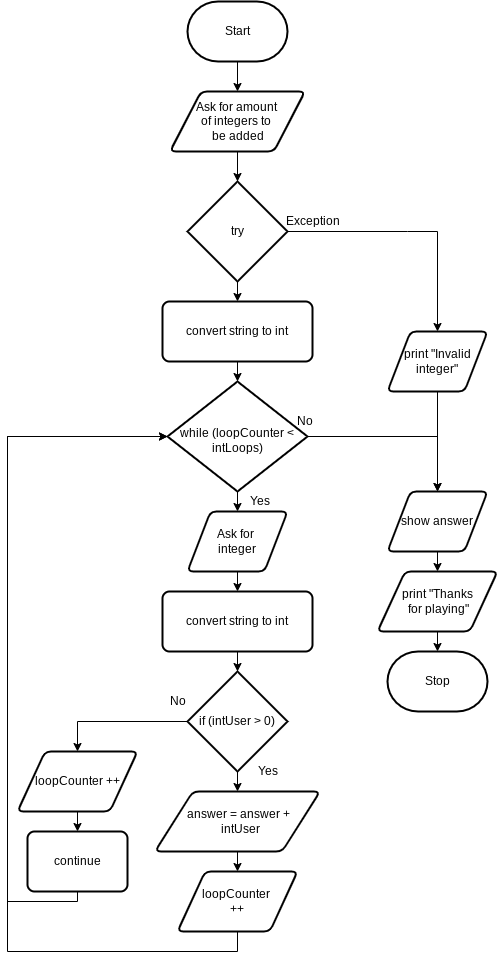

The diagram above was exported from draw.io. Its source (the exported page's mxGraphModel, read from the mxfile embedded in the PNG):
<mxGraphModel dx="650" dy="318" grid="1" gridSize="10" guides="1" tooltips="1" connect="1" arrows="1" fold="1" page="1" pageScale="1" pageWidth="850" pageHeight="1100" math="0" shadow="0">
  <root>
    <mxCell id="0" />
    <mxCell id="1" parent="0" />
    <mxCell id="81" style="edgeStyle=none;html=1;entryX=0.5;entryY=0;entryDx=0;entryDy=0;" parent="1" source="82" target="85" edge="1">
      <mxGeometry relative="1" as="geometry" />
    </mxCell>
    <mxCell id="82" value="Start" style="strokeWidth=2;html=1;shape=mxgraph.flowchart.terminator;whiteSpace=wrap;" parent="1" vertex="1">
      <mxGeometry x="370" y="50" width="100" height="60" as="geometry" />
    </mxCell>
    <mxCell id="83" value="Stop" style="strokeWidth=2;html=1;shape=mxgraph.flowchart.terminator;whiteSpace=wrap;" parent="1" vertex="1">
      <mxGeometry x="570" y="700" width="100" height="60" as="geometry" />
    </mxCell>
    <mxCell id="96" style="edgeStyle=none;html=1;entryX=0.5;entryY=0;entryDx=0;entryDy=0;entryPerimeter=0;" parent="1" source="85" target="95" edge="1">
      <mxGeometry relative="1" as="geometry" />
    </mxCell>
    <mxCell id="85" value="Ask for amount &lt;br&gt;of&amp;nbsp;integers to &lt;br&gt;be added" style="shape=parallelogram;html=1;strokeWidth=2;perimeter=parallelogramPerimeter;whiteSpace=wrap;rounded=1;arcSize=12;size=0.23;" parent="1" vertex="1">
      <mxGeometry x="352.5" y="140" width="135" height="60" as="geometry" />
    </mxCell>
    <mxCell id="98" style="edgeStyle=none;html=1;entryX=0.5;entryY=0;entryDx=0;entryDy=0;" parent="1" source="95" target="97" edge="1">
      <mxGeometry relative="1" as="geometry" />
    </mxCell>
    <mxCell id="99" style="edgeStyle=none;html=1;rounded=0;entryX=0.5;entryY=0;entryDx=0;entryDy=0;" parent="1" source="95" target="101" edge="1">
      <mxGeometry relative="1" as="geometry">
        <mxPoint x="700" y="340" as="targetPoint" />
        <Array as="points">
          <mxPoint x="590" y="280" />
          <mxPoint x="620" y="280" />
        </Array>
      </mxGeometry>
    </mxCell>
    <mxCell id="95" value="try" style="strokeWidth=2;html=1;shape=mxgraph.flowchart.decision;whiteSpace=wrap;" parent="1" vertex="1">
      <mxGeometry x="370" y="230" width="100" height="100" as="geometry" />
    </mxCell>
    <mxCell id="173" style="edgeStyle=none;html=1;entryX=0.5;entryY=0;entryDx=0;entryDy=0;entryPerimeter=0;" parent="1" source="97" target="159" edge="1">
      <mxGeometry relative="1" as="geometry" />
    </mxCell>
    <mxCell id="97" value="convert string to int" style="rounded=1;whiteSpace=wrap;html=1;absoluteArcSize=1;arcSize=14;strokeWidth=2;" parent="1" vertex="1">
      <mxGeometry x="345" y="350" width="150" height="60" as="geometry" />
    </mxCell>
    <mxCell id="100" value="Exception" style="text;html=1;align=center;verticalAlign=middle;resizable=0;points=[];autosize=1;strokeColor=none;fillColor=none;" parent="1" vertex="1">
      <mxGeometry x="460" y="260" width="70" height="20" as="geometry" />
    </mxCell>
    <mxCell id="203" style="edgeStyle=orthogonalEdgeStyle;rounded=0;html=1;entryX=0.5;entryY=0;entryDx=0;entryDy=0;" edge="1" parent="1" source="101" target="200">
      <mxGeometry relative="1" as="geometry" />
    </mxCell>
    <mxCell id="101" value="print &quot;Invalid integer&quot;" style="shape=parallelogram;html=1;strokeWidth=2;perimeter=parallelogramPerimeter;whiteSpace=wrap;rounded=1;arcSize=12;size=0.23;" parent="1" vertex="1">
      <mxGeometry x="570" y="380" width="100" height="60" as="geometry" />
    </mxCell>
    <mxCell id="111" style="edgeStyle=orthogonalEdgeStyle;rounded=0;html=1;" parent="1" source="109" target="83" edge="1">
      <mxGeometry relative="1" as="geometry" />
    </mxCell>
    <mxCell id="109" value="print &quot;Thanks&lt;br&gt;&amp;nbsp;for playing&quot;" style="shape=parallelogram;html=1;strokeWidth=2;perimeter=parallelogramPerimeter;whiteSpace=wrap;rounded=1;arcSize=12;size=0.23;" parent="1" vertex="1">
      <mxGeometry x="560" y="620" width="120" height="60" as="geometry" />
    </mxCell>
    <mxCell id="126" value="Yes" style="text;html=1;align=center;verticalAlign=middle;resizable=0;points=[];autosize=1;strokeColor=none;fillColor=none;" parent="1" vertex="1">
      <mxGeometry x="422" y="540" width="40" height="20" as="geometry" />
    </mxCell>
    <mxCell id="127" value="No" style="text;html=1;align=center;verticalAlign=middle;resizable=0;points=[];autosize=1;strokeColor=none;fillColor=none;" parent="1" vertex="1">
      <mxGeometry x="472" y="460" width="30" height="20" as="geometry" />
    </mxCell>
    <mxCell id="179" style="edgeStyle=none;html=1;entryX=0.5;entryY=0;entryDx=0;entryDy=0;" parent="1" source="159" target="178" edge="1">
      <mxGeometry relative="1" as="geometry" />
    </mxCell>
    <mxCell id="202" style="edgeStyle=orthogonalEdgeStyle;rounded=0;html=1;entryX=0.5;entryY=0;entryDx=0;entryDy=0;" edge="1" parent="1" source="159" target="200">
      <mxGeometry relative="1" as="geometry" />
    </mxCell>
    <mxCell id="159" value="while (loopCounter &amp;lt; intLoops)" style="strokeWidth=2;html=1;shape=mxgraph.flowchart.decision;whiteSpace=wrap;spacingBottom=-8;" parent="1" vertex="1">
      <mxGeometry x="350" y="430" width="140" height="110" as="geometry" />
    </mxCell>
    <mxCell id="188" style="edgeStyle=none;html=1;" edge="1" parent="1" source="161" target="189">
      <mxGeometry relative="1" as="geometry">
        <mxPoint x="420" y="930" as="targetPoint" />
      </mxGeometry>
    </mxCell>
    <mxCell id="161" value="answer = answer +&lt;br&gt;&amp;nbsp;intUser" style="shape=parallelogram;html=1;strokeWidth=2;perimeter=parallelogramPerimeter;whiteSpace=wrap;rounded=1;arcSize=12;size=0.23;spacingLeft=2;" parent="1" vertex="1">
      <mxGeometry x="337.5" y="840" width="165" height="60" as="geometry" />
    </mxCell>
    <mxCell id="181" style="edgeStyle=none;html=1;entryX=0.5;entryY=0;entryDx=0;entryDy=0;" parent="1" source="178" target="180" edge="1">
      <mxGeometry relative="1" as="geometry" />
    </mxCell>
    <mxCell id="178" value="Ask for &lt;br&gt;integer" style="shape=parallelogram;html=1;strokeWidth=2;perimeter=parallelogramPerimeter;whiteSpace=wrap;rounded=1;arcSize=12;size=0.23;" parent="1" vertex="1">
      <mxGeometry x="370" y="560" width="100" height="60" as="geometry" />
    </mxCell>
    <mxCell id="183" style="edgeStyle=none;html=1;" parent="1" source="180" target="182" edge="1">
      <mxGeometry relative="1" as="geometry" />
    </mxCell>
    <mxCell id="180" value="convert string to int" style="rounded=1;whiteSpace=wrap;html=1;absoluteArcSize=1;arcSize=14;strokeWidth=2;" parent="1" vertex="1">
      <mxGeometry x="345" y="640" width="150" height="60" as="geometry" />
    </mxCell>
    <mxCell id="184" style="edgeStyle=none;html=1;entryX=0.5;entryY=0;entryDx=0;entryDy=0;" parent="1" source="182" target="161" edge="1">
      <mxGeometry relative="1" as="geometry" />
    </mxCell>
    <mxCell id="185" style="edgeStyle=orthogonalEdgeStyle;html=1;rounded=0;entryX=0.5;entryY=0;entryDx=0;entryDy=0;" parent="1" source="182" edge="1" target="193">
      <mxGeometry relative="1" as="geometry">
        <mxPoint x="260" y="830" as="targetPoint" />
        <Array as="points">
          <mxPoint x="260" y="770" />
        </Array>
      </mxGeometry>
    </mxCell>
    <mxCell id="182" value="if (intUser &amp;gt; 0)" style="strokeWidth=2;html=1;shape=mxgraph.flowchart.decision;whiteSpace=wrap;" parent="1" vertex="1">
      <mxGeometry x="370" y="720" width="100" height="100" as="geometry" />
    </mxCell>
    <mxCell id="186" value="Yes" style="text;html=1;align=center;verticalAlign=middle;resizable=0;points=[];autosize=1;strokeColor=none;fillColor=none;" parent="1" vertex="1">
      <mxGeometry x="430" y="810" width="40" height="20" as="geometry" />
    </mxCell>
    <mxCell id="187" value="No" style="text;html=1;align=center;verticalAlign=middle;resizable=0;points=[];autosize=1;strokeColor=none;fillColor=none;" parent="1" vertex="1">
      <mxGeometry x="345" y="740" width="30" height="20" as="geometry" />
    </mxCell>
    <mxCell id="199" style="edgeStyle=orthogonalEdgeStyle;rounded=0;html=1;entryX=0;entryY=0.5;entryDx=0;entryDy=0;entryPerimeter=0;" edge="1" parent="1" source="189" target="159">
      <mxGeometry relative="1" as="geometry">
        <mxPoint x="180" y="420" as="targetPoint" />
        <Array as="points">
          <mxPoint x="420" y="1000" />
          <mxPoint x="190" y="1000" />
          <mxPoint x="190" y="485" />
        </Array>
      </mxGeometry>
    </mxCell>
    <mxCell id="189" value="loopCounter &lt;br&gt;++" style="shape=parallelogram;html=1;strokeWidth=2;perimeter=parallelogramPerimeter;whiteSpace=wrap;rounded=1;arcSize=12;size=0.23;" vertex="1" parent="1">
      <mxGeometry x="360" y="920" width="120" height="60" as="geometry" />
    </mxCell>
    <mxCell id="196" style="edgeStyle=orthogonalEdgeStyle;rounded=0;html=1;entryX=0;entryY=0.5;entryDx=0;entryDy=0;entryPerimeter=0;" edge="1" parent="1" source="192" target="159">
      <mxGeometry relative="1" as="geometry">
        <mxPoint x="130" y="430" as="targetPoint" />
        <Array as="points">
          <mxPoint x="260" y="950" />
          <mxPoint x="190" y="950" />
          <mxPoint x="190" y="485" />
        </Array>
      </mxGeometry>
    </mxCell>
    <mxCell id="192" value="continue" style="rounded=1;whiteSpace=wrap;html=1;absoluteArcSize=1;arcSize=14;strokeWidth=2;" vertex="1" parent="1">
      <mxGeometry x="210" y="880" width="100" height="60" as="geometry" />
    </mxCell>
    <mxCell id="195" style="edgeStyle=orthogonalEdgeStyle;rounded=0;html=1;entryX=0.5;entryY=0;entryDx=0;entryDy=0;" edge="1" parent="1" source="193" target="192">
      <mxGeometry relative="1" as="geometry" />
    </mxCell>
    <mxCell id="193" value="loopCounter ++" style="shape=parallelogram;html=1;strokeWidth=2;perimeter=parallelogramPerimeter;whiteSpace=wrap;rounded=1;arcSize=12;size=0.23;" vertex="1" parent="1">
      <mxGeometry x="200" y="800" width="120" height="60" as="geometry" />
    </mxCell>
    <mxCell id="201" value="" style="edgeStyle=orthogonalEdgeStyle;rounded=0;html=1;" edge="1" parent="1" source="200" target="109">
      <mxGeometry relative="1" as="geometry" />
    </mxCell>
    <mxCell id="200" value="show answer" style="shape=parallelogram;html=1;strokeWidth=2;perimeter=parallelogramPerimeter;whiteSpace=wrap;rounded=1;arcSize=12;size=0.23;" vertex="1" parent="1">
      <mxGeometry x="570" y="540" width="100" height="60" as="geometry" />
    </mxCell>
  </root>
</mxGraphModel>